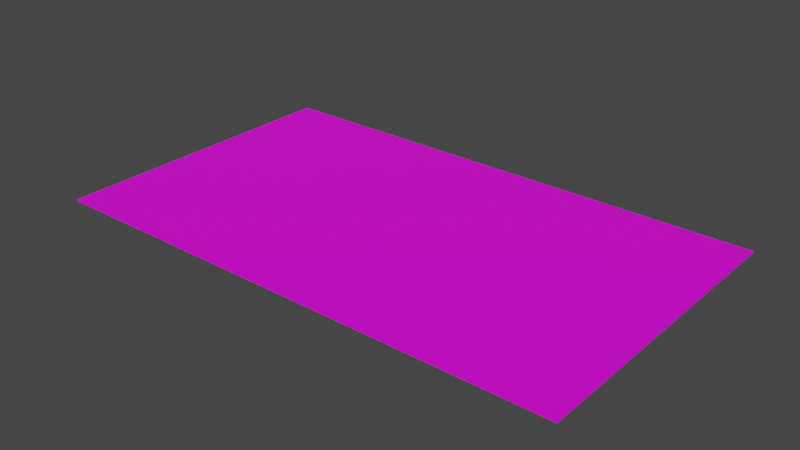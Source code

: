 # Source: Reference.blend  (saved by Blender 2.90.8; exported with 4.5.12 LTS)
import bpy
from mathutils import Matrix  # noqa: F401  (used for matrix-valued properties, if any)

bpy.ops.wm.read_factory_settings(use_empty=True)
scene = bpy.context.scene
scene.name = 'Scene'

# ---- images (referenced by path relative to the original .blend; pixels are not part of the script)
import os
ASSET_DIR = os.environ.get("B2B_ASSET_DIR", "")  # directory of the original .blend (textures are referenced by path, not embedded)
HERE = os.path.dirname(os.path.abspath(__file__))  # packed textures are extracted next to this script under _unpacked/

def load_image(name, relpath, width, height, colorspace="sRGB"):
    """Load a texture the original file referenced (path relative to the .blend, or extracted next to this script)."""
    p = next((c for c in (os.path.join(HERE, relpath), os.path.join(ASSET_DIR, relpath)) if relpath and os.path.exists(c)), "")
    if p:
        img = bpy.data.images.load(p, check_existing=True)
        img.name = name
    else:  # same state as the original file: an image datablock whose file is absent (Cycles renders it pink)
        img = bpy.data.images.new(name, width, height)
        img.source = "FILE"
        img.filepath = "//" + (relpath or name)
    img.colorspace_settings.name = colorspace
    return img
img_reference_jpeg = load_image('Reference.jpeg', 'Reference.jpeg', 1024, 1024, 'sRGB')

# ---- materials (node trees are filled in below, after node groups)
mat_reference = bpy.data.materials.new('Reference')
mat_reference.use_transparent_shadow = False

# ---- material node trees
mat_reference.use_nodes = True; mat_reference.node_tree.nodes.clear()
_N = mat_reference.node_tree.nodes; _L = mat_reference.node_tree.links
n0 = _N.new('ShaderNodeBsdfPrincipled'); n0.name = 'Principled BSDF'; n0.location = (10, 300)
n0.distribution = 'GGX'
n0.subsurface_method = 'BURLEY'
n0.inputs[3].default_value = 1.45
n0.inputs[27].default_value = (0.0, 0.0, 0.0, 1.0)
n0.inputs[28].default_value = 1.0
n1 = _N.new('ShaderNodeOutputMaterial'); n1.name = 'Material Output'; n1.location = (300, 300)
n2 = _N.new('ShaderNodeTexImage'); n2.name = 'Image Texture'; n2.location = (-280, 280)
n2.image = img_reference_jpeg
_L.new(n0.outputs[0], n1.inputs[0])
_L.new(n2.outputs[0], n0.inputs[0])
_L.new(n2.outputs[1], n0.inputs[4])
n1.is_active_output = True

# ---- world
world_world = bpy.data.worlds.new('World'); scene.world = world_world
world_world.use_nodes = True; world_world.node_tree.nodes.clear()
_N = world_world.node_tree.nodes; _L = world_world.node_tree.links
n0 = _N.new('ShaderNodeOutputWorld'); n0.name = 'World Output'; n0.location = (300, 300)
n1 = _N.new('ShaderNodeBackground'); n1.name = 'Background'; n1.location = (10, 300)
n1.inputs[0].default_value = (0.05088, 0.05088, 0.05088, 1.0)
_L.new(n1.outputs[0], n0.inputs[0])
n0.is_active_output = True
world_world.color = (0.05088, 0.05088, 0.05088)
world_world.use_sun_shadow = False
world_world.sun_shadow_jitter_overblur = 0.0

# ---- meshes
me_plane = bpy.data.meshes.new('Plane')
me_plane.from_pydata([(299.8, -174.8, -0.25), (-299.8, -174.8, -0.25), (299.8, 174.8, -0.25), (-299.8, 174.8, -0.25), (299.8, -174.8, 0.0), (-299.8, -174.8, 0.0), (299.8, 174.8, 0.0), (-299.8, 174.8, 0.0)], [], [(0, 1, 3, 2), (4, 6, 7, 5), (0, 2, 6, 4), (1, 0, 4, 5), (3, 1, 5, 7), (2, 3, 7, 6)])
_uv = me_plane.uv_layers.new(name='UVMap')
_uv.uv.foreach_set('vector', [0.0, 0.0, 1.0, 0.0, 1.0, 1.0, 0.0, 1.0, 0.0, 0.0, 0.0, 1.0, 1.0, 1.0, 1.0, 0.0, 0.0, 0.0, 0.0, 1.0, 0.0, 1.0, 0.0, 0.0, 1.0, 0.0, 0.0, 0.0, 0.0, 0.0, 1.0, 0.0, 1.0, 1.0, 1.0, 0.0, 1.0, 0.0, 1.0, 1.0, 0.0, 1.0, 1.0, 1.0, 1.0, 1.0, 0.0, 1.0])
me_plane.materials.append(mat_reference)
me_plane.use_remesh_fix_poles = True
me_plane.use_remesh_preserve_attributes = False
me_plane.use_mirror_vertex_groups = False
me_plane.update()

# ---- objects
ob_0_ref = bpy.data.objects.new('0_Ref', me_plane)

# ---- transforms, parenting, visibility, modifiers, constraints
ob_0_ref.location = (-6.108e-08, 1.433, 0.6754)
ob_0_ref.scale = (0.07164, 0.07164, 0.5216)
ob_0_ref.lineart.crease_threshold = 0.0

# ---- collection membership
scene.collection.objects.link(ob_0_ref)

# ---- scene / render settings (as saved in the file)
scene.frame_start = 1; scene.frame_end = 250; scene.frame_set(1)
scene.render.engine = 'BLENDER_EEVEE_NEXT'
scene.cycles.use_denoising = False
scene.cycles.samples = 128
scene.cycles.sampling_pattern = 'TABULATED_SOBOL'
scene.cycles.use_adaptive_sampling = False
scene.cycles.use_light_tree = False
scene.view_settings.view_transform = 'Filmic'
bpy.context.view_layer.update()

# ---- added for rendering (the .blend has no active camera and no usable light): camera, sun
cam_auto = bpy.data.cameras.new('AutoCamera')
cam_auto.lens = 50.0
cam_auto.sensor_width = 36.0
cam_auto.clip_end = 1000.0
ob_auto_camera = bpy.data.objects.new('AutoCamera', cam_auto)
scene.collection.objects.link(ob_auto_camera)
ob_auto_camera.location = (46.0054, -53.7732, 37.4145)
ob_auto_camera.rotation_euler = (1.09748, -7.21219e-08, 0.694738)
scene.camera = ob_auto_camera
light_auto_sun = bpy.data.lights.new('AutoSun', 'SUN')
light_auto_sun.energy = 3.0
light_auto_sun.angle = 0.0523599
ob_auto_sun = bpy.data.objects.new('AutoSun', light_auto_sun)
scene.collection.objects.link(ob_auto_sun)
ob_auto_sun.rotation_euler = (0.872665, 0.174533, 0.523599)
bpy.context.view_layer.update()
